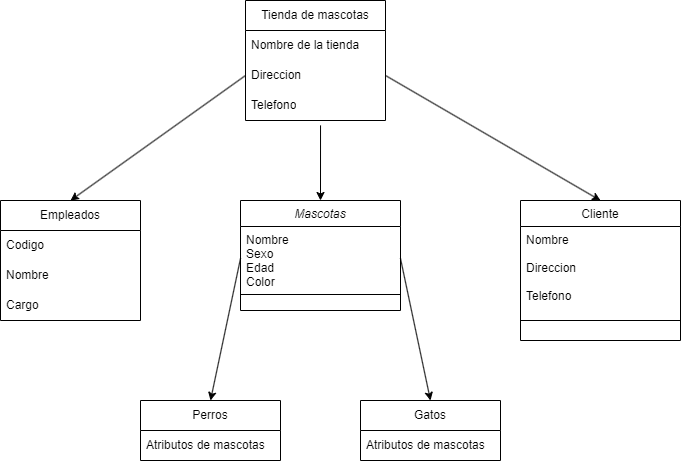

The diagram above was exported from draw.io. Its source (the exported page's mxGraphModel, read from the mxfile embedded in the PNG):
<mxGraphModel dx="1284" dy="563" grid="1" gridSize="10" guides="1" tooltips="1" connect="1" arrows="1" fold="1" page="1" pageScale="1" pageWidth="850" pageHeight="1100" math="0" shadow="0">
  <root>
    <mxCell id="0" />
    <mxCell id="1" parent="0" />
    <mxCell id="2" value="Mascotas" style="swimlane;fontStyle=2;align=center;verticalAlign=top;childLayout=stackLayout;horizontal=1;startSize=26;horizontalStack=0;resizeParent=1;resizeLast=0;collapsible=1;marginBottom=0;rounded=0;shadow=0;strokeWidth=1;" parent="1" vertex="1">
      <mxGeometry x="280" y="240" width="160" height="110" as="geometry">
        <mxRectangle x="220" y="120" width="160" height="26" as="alternateBounds" />
      </mxGeometry>
    </mxCell>
    <mxCell id="3" value="Nombre&#10;Sexo&#10;Edad&#10;Color" style="text;align=left;verticalAlign=top;spacingLeft=4;spacingRight=4;overflow=hidden;rotatable=0;points=[[0,0.5],[1,0.5]];portConstraint=eastwest;" parent="2" vertex="1">
      <mxGeometry y="26" width="160" height="64" as="geometry" />
    </mxCell>
    <mxCell id="6" value="" style="line;html=1;strokeWidth=1;align=left;verticalAlign=middle;spacingTop=-1;spacingLeft=3;spacingRight=3;rotatable=0;labelPosition=right;points=[];portConstraint=eastwest;" parent="2" vertex="1">
      <mxGeometry y="90" width="160" height="8" as="geometry" />
    </mxCell>
    <mxCell id="19" value="Cliente" style="swimlane;fontStyle=0;align=center;verticalAlign=top;childLayout=stackLayout;horizontal=1;startSize=26;horizontalStack=0;resizeParent=1;resizeLast=0;collapsible=1;marginBottom=0;rounded=0;shadow=0;strokeWidth=1;" parent="1" vertex="1">
      <mxGeometry x="560" y="240" width="160" height="140" as="geometry">
        <mxRectangle x="550" y="140" width="160" height="26" as="alternateBounds" />
      </mxGeometry>
    </mxCell>
    <mxCell id="20" value="Nombre&#10;&#10;Direccion&#10;&#10;Telefono&#10;" style="text;align=left;verticalAlign=top;spacingLeft=4;spacingRight=4;overflow=hidden;rotatable=0;points=[[0,0.5],[1,0.5]];portConstraint=eastwest;" parent="19" vertex="1">
      <mxGeometry y="26" width="160" height="84" as="geometry" />
    </mxCell>
    <mxCell id="26" value="" style="line;html=1;strokeWidth=1;align=left;verticalAlign=middle;spacingTop=-1;spacingLeft=3;spacingRight=3;rotatable=0;labelPosition=right;points=[];portConstraint=eastwest;" parent="19" vertex="1">
      <mxGeometry y="110" width="160" height="20" as="geometry" />
    </mxCell>
    <mxCell id="31" value="Empleados" style="swimlane;fontStyle=0;childLayout=stackLayout;horizontal=1;startSize=30;horizontalStack=0;resizeParent=1;resizeParentMax=0;resizeLast=0;collapsible=1;marginBottom=0;whiteSpace=wrap;html=1;" parent="1" vertex="1">
      <mxGeometry x="40" y="240" width="140" height="120" as="geometry" />
    </mxCell>
    <mxCell id="32" value="Codigo" style="text;strokeColor=none;fillColor=none;align=left;verticalAlign=middle;spacingLeft=4;spacingRight=4;overflow=hidden;points=[[0,0.5],[1,0.5]];portConstraint=eastwest;rotatable=0;whiteSpace=wrap;html=1;" parent="31" vertex="1">
      <mxGeometry y="30" width="140" height="30" as="geometry" />
    </mxCell>
    <mxCell id="33" value="Nombre" style="text;strokeColor=none;fillColor=none;align=left;verticalAlign=middle;spacingLeft=4;spacingRight=4;overflow=hidden;points=[[0,0.5],[1,0.5]];portConstraint=eastwest;rotatable=0;whiteSpace=wrap;html=1;" parent="31" vertex="1">
      <mxGeometry y="60" width="140" height="30" as="geometry" />
    </mxCell>
    <mxCell id="34" value="Cargo" style="text;strokeColor=none;fillColor=none;align=left;verticalAlign=middle;spacingLeft=4;spacingRight=4;overflow=hidden;points=[[0,0.5],[1,0.5]];portConstraint=eastwest;rotatable=0;whiteSpace=wrap;html=1;" parent="31" vertex="1">
      <mxGeometry y="90" width="140" height="30" as="geometry" />
    </mxCell>
    <mxCell id="35" value="Tienda de mascotas" style="swimlane;fontStyle=0;childLayout=stackLayout;horizontal=1;startSize=30;horizontalStack=0;resizeParent=1;resizeParentMax=0;resizeLast=0;collapsible=1;marginBottom=0;whiteSpace=wrap;html=1;" parent="1" vertex="1">
      <mxGeometry x="285" y="40" width="140" height="120" as="geometry" />
    </mxCell>
    <mxCell id="36" value="Nombre de la tienda" style="text;strokeColor=none;fillColor=none;align=left;verticalAlign=middle;spacingLeft=4;spacingRight=4;overflow=hidden;points=[[0,0.5],[1,0.5]];portConstraint=eastwest;rotatable=0;whiteSpace=wrap;html=1;" parent="35" vertex="1">
      <mxGeometry y="30" width="140" height="30" as="geometry" />
    </mxCell>
    <mxCell id="37" value="Direccion" style="text;strokeColor=none;fillColor=none;align=left;verticalAlign=middle;spacingLeft=4;spacingRight=4;overflow=hidden;points=[[0,0.5],[1,0.5]];portConstraint=eastwest;rotatable=0;whiteSpace=wrap;html=1;" parent="35" vertex="1">
      <mxGeometry y="60" width="140" height="30" as="geometry" />
    </mxCell>
    <mxCell id="38" value="Telefono" style="text;strokeColor=none;fillColor=none;align=left;verticalAlign=middle;spacingLeft=4;spacingRight=4;overflow=hidden;points=[[0,0.5],[1,0.5]];portConstraint=eastwest;rotatable=0;whiteSpace=wrap;html=1;" parent="35" vertex="1">
      <mxGeometry y="90" width="140" height="30" as="geometry" />
    </mxCell>
    <mxCell id="40" style="edgeStyle=none;html=1;exitX=0;exitY=0.5;exitDx=0;exitDy=0;entryX=0.5;entryY=0;entryDx=0;entryDy=0;" parent="1" source="37" target="31" edge="1">
      <mxGeometry relative="1" as="geometry" />
    </mxCell>
    <mxCell id="41" value="" style="endArrow=classic;html=1;exitX=0.536;exitY=1.163;exitDx=0;exitDy=0;exitPerimeter=0;entryX=0.5;entryY=0;entryDx=0;entryDy=0;" parent="1" source="38" target="2" edge="1">
      <mxGeometry width="50" height="50" relative="1" as="geometry">
        <mxPoint x="350" y="250" as="sourcePoint" />
        <mxPoint x="400" y="200" as="targetPoint" />
      </mxGeometry>
    </mxCell>
    <mxCell id="42" style="edgeStyle=none;html=1;exitX=1;exitY=0.5;exitDx=0;exitDy=0;entryX=0.5;entryY=0;entryDx=0;entryDy=0;" parent="1" source="37" target="19" edge="1">
      <mxGeometry relative="1" as="geometry" />
    </mxCell>
    <mxCell id="43" value="Perros" style="swimlane;fontStyle=0;childLayout=stackLayout;horizontal=1;startSize=30;horizontalStack=0;resizeParent=1;resizeParentMax=0;resizeLast=0;collapsible=1;marginBottom=0;whiteSpace=wrap;html=1;" parent="1" vertex="1">
      <mxGeometry x="180" y="440" width="140" height="60" as="geometry" />
    </mxCell>
    <mxCell id="44" value="Atributos de mascotas" style="text;strokeColor=none;fillColor=none;align=left;verticalAlign=middle;spacingLeft=4;spacingRight=4;overflow=hidden;points=[[0,0.5],[1,0.5]];portConstraint=eastwest;rotatable=0;whiteSpace=wrap;html=1;" parent="43" vertex="1">
      <mxGeometry y="30" width="140" height="30" as="geometry" />
    </mxCell>
    <mxCell id="48" value="Gatos" style="swimlane;fontStyle=0;childLayout=stackLayout;horizontal=1;startSize=30;horizontalStack=0;resizeParent=1;resizeParentMax=0;resizeLast=0;collapsible=1;marginBottom=0;whiteSpace=wrap;html=1;" parent="1" vertex="1">
      <mxGeometry x="400" y="440" width="140" height="60" as="geometry" />
    </mxCell>
    <mxCell id="49" value="Atributos de mascotas" style="text;strokeColor=none;fillColor=none;align=left;verticalAlign=middle;spacingLeft=4;spacingRight=4;overflow=hidden;points=[[0,0.5],[1,0.5]];portConstraint=eastwest;rotatable=0;whiteSpace=wrap;html=1;" parent="48" vertex="1">
      <mxGeometry y="30" width="140" height="30" as="geometry" />
    </mxCell>
    <mxCell id="52" style="edgeStyle=none;html=1;exitX=0;exitY=0.5;exitDx=0;exitDy=0;entryX=0.5;entryY=0;entryDx=0;entryDy=0;" parent="1" source="3" target="43" edge="1">
      <mxGeometry relative="1" as="geometry" />
    </mxCell>
    <mxCell id="53" style="edgeStyle=none;html=1;exitX=1;exitY=0.5;exitDx=0;exitDy=0;entryX=0.5;entryY=0;entryDx=0;entryDy=0;" parent="1" source="3" target="48" edge="1">
      <mxGeometry relative="1" as="geometry" />
    </mxCell>
  </root>
</mxGraphModel>